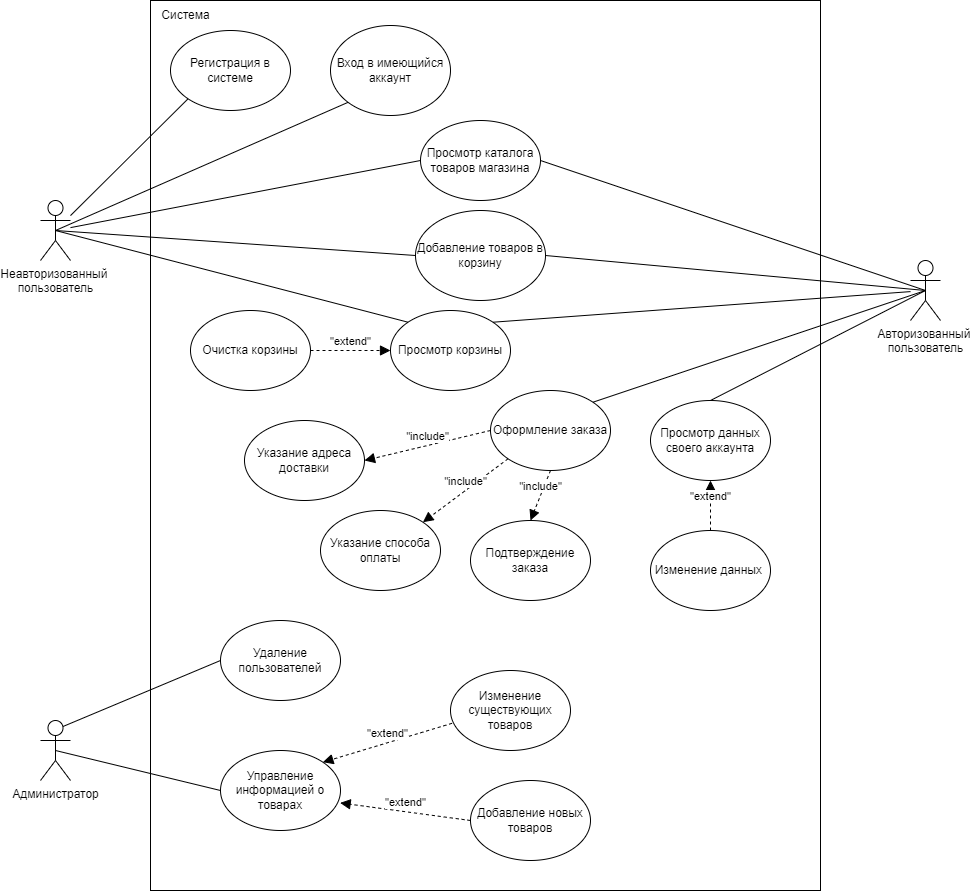

The diagram above was exported from draw.io. Its source (the exported page's mxGraphModel, read from the mxfile embedded in the PNG):
<mxGraphModel dx="1050" dy="1746" grid="1" gridSize="10" guides="1" tooltips="1" connect="1" arrows="1" fold="1" page="1" pageScale="1" pageWidth="827" pageHeight="1169" math="0" shadow="0">
  <root>
    <mxCell id="0" />
    <mxCell id="1" parent="0" />
    <mxCell id="-rqY2NIO2fJfaRGVZ8We-1" value="Неавторизованный&amp;nbsp;&lt;br&gt;пользователь&lt;br&gt;" style="shape=umlActor;verticalLabelPosition=bottom;verticalAlign=top;html=1;outlineConnect=0;" parent="1" vertex="1">
      <mxGeometry x="90" y="10" width="30" height="60" as="geometry" />
    </mxCell>
    <mxCell id="-rqY2NIO2fJfaRGVZ8We-8" value="" style="rounded=0;whiteSpace=wrap;html=1;" parent="1" vertex="1">
      <mxGeometry x="200" y="-190" width="670" height="890" as="geometry" />
    </mxCell>
    <mxCell id="-rqY2NIO2fJfaRGVZ8We-9" value="Просмотр каталога товаров магазина" style="ellipse;whiteSpace=wrap;html=1;" parent="1" vertex="1">
      <mxGeometry x="470" y="-70" width="120" height="80" as="geometry" />
    </mxCell>
    <mxCell id="-rqY2NIO2fJfaRGVZ8We-10" value="Система" style="text;html=1;align=center;verticalAlign=middle;resizable=0;points=[];autosize=1;strokeColor=none;fillColor=none;" parent="1" vertex="1">
      <mxGeometry x="200" y="-190" width="70" height="30" as="geometry" />
    </mxCell>
    <mxCell id="-rqY2NIO2fJfaRGVZ8We-11" value="Авторизованный&amp;nbsp;&lt;br&gt;пользователь&lt;br&gt;" style="shape=umlActor;verticalLabelPosition=bottom;verticalAlign=top;html=1;outlineConnect=0;" parent="1" vertex="1">
      <mxGeometry x="960" y="70" width="30" height="60" as="geometry" />
    </mxCell>
    <mxCell id="-rqY2NIO2fJfaRGVZ8We-12" value="Администратор" style="shape=umlActor;verticalLabelPosition=bottom;verticalAlign=top;html=1;outlineConnect=0;" parent="1" vertex="1">
      <mxGeometry x="90" y="530" width="30" height="60" as="geometry" />
    </mxCell>
    <mxCell id="-rqY2NIO2fJfaRGVZ8We-18" value="Добавление товаров в корзину" style="ellipse;whiteSpace=wrap;html=1;" parent="1" vertex="1">
      <mxGeometry x="465" y="20" width="130" height="90" as="geometry" />
    </mxCell>
    <mxCell id="-rqY2NIO2fJfaRGVZ8We-19" value="Регистрация в системе" style="ellipse;whiteSpace=wrap;html=1;" parent="1" vertex="1">
      <mxGeometry x="220" y="-160" width="120" height="80" as="geometry" />
    </mxCell>
    <mxCell id="-rqY2NIO2fJfaRGVZ8We-20" value="Вход в имеющийся аккаунт" style="ellipse;whiteSpace=wrap;html=1;" parent="1" vertex="1">
      <mxGeometry x="380" y="-165" width="120" height="90" as="geometry" />
    </mxCell>
    <mxCell id="-rqY2NIO2fJfaRGVZ8We-22" value="Просмотр корзины" style="ellipse;whiteSpace=wrap;html=1;" parent="1" vertex="1">
      <mxGeometry x="440" y="120" width="120" height="80" as="geometry" />
    </mxCell>
    <mxCell id="-rqY2NIO2fJfaRGVZ8We-23" value="Просмотр данных своего аккаунта" style="ellipse;whiteSpace=wrap;html=1;" parent="1" vertex="1">
      <mxGeometry x="700" y="210" width="120" height="80" as="geometry" />
    </mxCell>
    <mxCell id="-rqY2NIO2fJfaRGVZ8We-24" value="Оформление заказа" style="ellipse;whiteSpace=wrap;html=1;" parent="1" vertex="1">
      <mxGeometry x="540" y="200" width="120" height="80" as="geometry" />
    </mxCell>
    <mxCell id="-rqY2NIO2fJfaRGVZ8We-25" value="Указание адреса доставки" style="ellipse;whiteSpace=wrap;html=1;" parent="1" vertex="1">
      <mxGeometry x="294" y="230" width="120" height="80" as="geometry" />
    </mxCell>
    <mxCell id="-rqY2NIO2fJfaRGVZ8We-26" value="Указание способа оплаты" style="ellipse;whiteSpace=wrap;html=1;" parent="1" vertex="1">
      <mxGeometry x="370" y="320" width="120" height="80" as="geometry" />
    </mxCell>
    <mxCell id="-rqY2NIO2fJfaRGVZ8We-27" value="Очистка корзины" style="ellipse;whiteSpace=wrap;html=1;" parent="1" vertex="1">
      <mxGeometry x="240" y="120" width="120" height="80" as="geometry" />
    </mxCell>
    <mxCell id="-rqY2NIO2fJfaRGVZ8We-29" value="&quot;extend&quot;" style="html=1;verticalAlign=bottom;endArrow=block;dashed=1;endSize=8;rounded=0;endFill=1;exitX=1;exitY=0.5;exitDx=0;exitDy=0;entryX=0;entryY=0.5;entryDx=0;entryDy=0;" parent="1" source="-rqY2NIO2fJfaRGVZ8We-27" target="-rqY2NIO2fJfaRGVZ8We-22" edge="1">
      <mxGeometry relative="1" as="geometry">
        <mxPoint x="670" y="310" as="sourcePoint" />
        <mxPoint x="390" y="310" as="targetPoint" />
      </mxGeometry>
    </mxCell>
    <mxCell id="-rqY2NIO2fJfaRGVZ8We-30" value="" style="endArrow=none;html=1;rounded=0;entryX=0;entryY=1;entryDx=0;entryDy=0;" parent="1" source="-rqY2NIO2fJfaRGVZ8We-1" target="-rqY2NIO2fJfaRGVZ8We-19" edge="1">
      <mxGeometry width="50" height="50" relative="1" as="geometry">
        <mxPoint x="310" y="80" as="sourcePoint" />
        <mxPoint x="360" y="30" as="targetPoint" />
      </mxGeometry>
    </mxCell>
    <mxCell id="-rqY2NIO2fJfaRGVZ8We-31" value="" style="endArrow=none;html=1;rounded=0;entryX=0;entryY=1;entryDx=0;entryDy=0;exitX=0.5;exitY=0.5;exitDx=0;exitDy=0;exitPerimeter=0;" parent="1" source="-rqY2NIO2fJfaRGVZ8We-1" target="-rqY2NIO2fJfaRGVZ8We-20" edge="1">
      <mxGeometry width="50" height="50" relative="1" as="geometry">
        <mxPoint x="130" y="-30" as="sourcePoint" />
        <mxPoint x="250" y="-110" as="targetPoint" />
      </mxGeometry>
    </mxCell>
    <mxCell id="-rqY2NIO2fJfaRGVZ8We-33" value="" style="endArrow=none;html=1;rounded=0;entryX=0;entryY=0.5;entryDx=0;entryDy=0;" parent="1" source="-rqY2NIO2fJfaRGVZ8We-1" target="-rqY2NIO2fJfaRGVZ8We-9" edge="1">
      <mxGeometry width="50" height="50" relative="1" as="geometry">
        <mxPoint x="90" y="190" as="sourcePoint" />
        <mxPoint x="305" y="110" as="targetPoint" />
      </mxGeometry>
    </mxCell>
    <mxCell id="-rqY2NIO2fJfaRGVZ8We-34" value="" style="endArrow=none;html=1;rounded=0;entryX=0;entryY=0.5;entryDx=0;entryDy=0;exitX=0.5;exitY=0.5;exitDx=0;exitDy=0;exitPerimeter=0;" parent="1" source="-rqY2NIO2fJfaRGVZ8We-1" target="-rqY2NIO2fJfaRGVZ8We-18" edge="1">
      <mxGeometry width="50" height="50" relative="1" as="geometry">
        <mxPoint x="130" y="52.06896551724117" as="sourcePoint" />
        <mxPoint x="260" y="70" as="targetPoint" />
      </mxGeometry>
    </mxCell>
    <mxCell id="-rqY2NIO2fJfaRGVZ8We-35" value="" style="endArrow=none;html=1;rounded=0;exitX=0.5;exitY=0.5;exitDx=0;exitDy=0;exitPerimeter=0;entryX=1;entryY=0.5;entryDx=0;entryDy=0;" parent="1" source="-rqY2NIO2fJfaRGVZ8We-11" target="-rqY2NIO2fJfaRGVZ8We-18" edge="1">
      <mxGeometry width="50" height="50" relative="1" as="geometry">
        <mxPoint x="115" y="50" as="sourcePoint" />
        <mxPoint x="110" y="210" as="targetPoint" />
      </mxGeometry>
    </mxCell>
    <mxCell id="-rqY2NIO2fJfaRGVZ8We-36" value="" style="endArrow=none;html=1;rounded=0;entryX=1;entryY=0.5;entryDx=0;entryDy=0;exitX=0.5;exitY=0.5;exitDx=0;exitDy=0;exitPerimeter=0;" parent="1" source="-rqY2NIO2fJfaRGVZ8We-11" target="-rqY2NIO2fJfaRGVZ8We-9" edge="1">
      <mxGeometry width="50" height="50" relative="1" as="geometry">
        <mxPoint x="130" y="370" as="sourcePoint" />
        <mxPoint x="460" y="140" as="targetPoint" />
      </mxGeometry>
    </mxCell>
    <mxCell id="-rqY2NIO2fJfaRGVZ8We-37" value="" style="endArrow=none;html=1;rounded=0;entryX=1;entryY=0;entryDx=0;entryDy=0;" parent="1" source="-rqY2NIO2fJfaRGVZ8We-11" target="-rqY2NIO2fJfaRGVZ8We-22" edge="1">
      <mxGeometry width="50" height="50" relative="1" as="geometry">
        <mxPoint x="970" y="70" as="sourcePoint" />
        <mxPoint x="584.9999999999975" y="75" as="targetPoint" />
      </mxGeometry>
    </mxCell>
    <mxCell id="-rqY2NIO2fJfaRGVZ8We-38" value="" style="endArrow=none;html=1;rounded=0;exitX=0.5;exitY=0.5;exitDx=0;exitDy=0;exitPerimeter=0;entryX=0;entryY=0;entryDx=0;entryDy=0;" parent="1" source="-rqY2NIO2fJfaRGVZ8We-1" target="-rqY2NIO2fJfaRGVZ8We-22" edge="1">
      <mxGeometry width="50" height="50" relative="1" as="geometry">
        <mxPoint x="115" y="50" as="sourcePoint" />
        <mxPoint x="455.0000000000025" y="75" as="targetPoint" />
      </mxGeometry>
    </mxCell>
    <mxCell id="-rqY2NIO2fJfaRGVZ8We-39" value="" style="endArrow=none;html=1;rounded=0;entryX=1;entryY=0;entryDx=0;entryDy=0;exitX=0.5;exitY=0.5;exitDx=0;exitDy=0;exitPerimeter=0;" parent="1" source="-rqY2NIO2fJfaRGVZ8We-11" target="-rqY2NIO2fJfaRGVZ8We-24" edge="1">
      <mxGeometry width="50" height="50" relative="1" as="geometry">
        <mxPoint x="937.57" y="109.99711297111887" as="sourcePoint" />
        <mxPoint x="519.9964068711928" y="208.18572875253832" as="targetPoint" />
      </mxGeometry>
    </mxCell>
    <mxCell id="-rqY2NIO2fJfaRGVZ8We-40" value="&quot;include&quot;" style="html=1;verticalAlign=bottom;endArrow=block;dashed=1;endSize=8;rounded=0;endFill=1;exitX=0;exitY=0.5;exitDx=0;exitDy=0;entryX=1;entryY=0.5;entryDx=0;entryDy=0;" parent="1" source="-rqY2NIO2fJfaRGVZ8We-24" target="-rqY2NIO2fJfaRGVZ8We-25" edge="1">
      <mxGeometry relative="1" as="geometry">
        <mxPoint x="505" y="255" as="sourcePoint" />
        <mxPoint x="585" y="255" as="targetPoint" />
      </mxGeometry>
    </mxCell>
    <mxCell id="-rqY2NIO2fJfaRGVZ8We-42" value="&quot;include&quot;" style="html=1;verticalAlign=bottom;endArrow=block;dashed=1;endSize=8;rounded=0;endFill=1;exitX=0;exitY=1;exitDx=0;exitDy=0;entryX=1;entryY=0;entryDx=0;entryDy=0;" parent="1" source="-rqY2NIO2fJfaRGVZ8We-24" target="-rqY2NIO2fJfaRGVZ8We-26" edge="1">
      <mxGeometry relative="1" as="geometry">
        <mxPoint x="657.57" y="283.28" as="sourcePoint" />
        <mxPoint x="569.9964068711928" y="319.9957287525383" as="targetPoint" />
      </mxGeometry>
    </mxCell>
    <mxCell id="-rqY2NIO2fJfaRGVZ8We-43" value="" style="endArrow=none;html=1;rounded=0;entryX=0.5;entryY=0;entryDx=0;entryDy=0;exitX=0.5;exitY=0.5;exitDx=0;exitDy=0;exitPerimeter=0;" parent="1" source="-rqY2NIO2fJfaRGVZ8We-11" target="-rqY2NIO2fJfaRGVZ8We-23" edge="1">
      <mxGeometry width="50" height="50" relative="1" as="geometry">
        <mxPoint x="970" y="70" as="sourcePoint" />
        <mxPoint x="592.4264068711971" y="241.71572875253514" as="targetPoint" />
      </mxGeometry>
    </mxCell>
    <mxCell id="-rqY2NIO2fJfaRGVZ8We-44" value="Изменение данных&amp;nbsp;" style="ellipse;whiteSpace=wrap;html=1;" parent="1" vertex="1">
      <mxGeometry x="700" y="340" width="120" height="80" as="geometry" />
    </mxCell>
    <mxCell id="-rqY2NIO2fJfaRGVZ8We-45" value="&quot;extend&quot;" style="html=1;verticalAlign=bottom;endArrow=block;dashed=1;endSize=8;rounded=0;endFill=1;exitX=0.5;exitY=0;exitDx=0;exitDy=0;entryX=0.5;entryY=1;entryDx=0;entryDy=0;" parent="1" source="-rqY2NIO2fJfaRGVZ8We-44" target="-rqY2NIO2fJfaRGVZ8We-23" edge="1">
      <mxGeometry relative="1" as="geometry">
        <mxPoint x="520" y="348.89" as="sourcePoint" />
        <mxPoint x="600" y="348.89" as="targetPoint" />
      </mxGeometry>
    </mxCell>
    <mxCell id="-rqY2NIO2fJfaRGVZ8We-46" value="Подтверждение заказа" style="ellipse;whiteSpace=wrap;html=1;" parent="1" vertex="1">
      <mxGeometry x="520" y="330" width="120" height="80" as="geometry" />
    </mxCell>
    <mxCell id="-rqY2NIO2fJfaRGVZ8We-47" value="&quot;include&quot;" style="html=1;verticalAlign=bottom;endArrow=block;dashed=1;endSize=8;rounded=0;endFill=1;exitX=0.5;exitY=1;exitDx=0;exitDy=0;entryX=0.5;entryY=0;entryDx=0;entryDy=0;" parent="1" source="-rqY2NIO2fJfaRGVZ8We-24" target="-rqY2NIO2fJfaRGVZ8We-46" edge="1">
      <mxGeometry relative="1" as="geometry">
        <mxPoint x="507.57359312880294" y="288.2842712474644" as="sourcePoint" />
        <mxPoint x="422.42640687119274" y="341.71572875253787" as="targetPoint" />
      </mxGeometry>
    </mxCell>
    <mxCell id="-rqY2NIO2fJfaRGVZ8We-60" value="Управление информацией о товарах" style="ellipse;whiteSpace=wrap;html=1;" parent="1" vertex="1">
      <mxGeometry x="270" y="560" width="120" height="80" as="geometry" />
    </mxCell>
    <mxCell id="-rqY2NIO2fJfaRGVZ8We-61" value="" style="endArrow=none;html=1;rounded=0;exitX=0.5;exitY=0.5;exitDx=0;exitDy=0;exitPerimeter=0;entryX=0;entryY=0.5;entryDx=0;entryDy=0;" parent="1" source="-rqY2NIO2fJfaRGVZ8We-12" target="-rqY2NIO2fJfaRGVZ8We-60" edge="1">
      <mxGeometry width="50" height="50" relative="1" as="geometry">
        <mxPoint x="920" y="630" as="sourcePoint" />
        <mxPoint x="812.4264068711925" y="528.2842712474617" as="targetPoint" />
      </mxGeometry>
    </mxCell>
    <mxCell id="-rqY2NIO2fJfaRGVZ8We-63" value="Удаление пользователей" style="ellipse;whiteSpace=wrap;html=1;" parent="1" vertex="1">
      <mxGeometry x="270" y="430" width="120" height="80" as="geometry" />
    </mxCell>
    <mxCell id="-rqY2NIO2fJfaRGVZ8We-64" value="Добавление новых товаров" style="ellipse;whiteSpace=wrap;html=1;" parent="1" vertex="1">
      <mxGeometry x="520" y="590" width="120" height="80" as="geometry" />
    </mxCell>
    <mxCell id="-rqY2NIO2fJfaRGVZ8We-65" value="&quot;extend&quot;" style="html=1;verticalAlign=bottom;endArrow=block;dashed=1;endSize=8;rounded=0;endFill=1;exitX=0;exitY=0.5;exitDx=0;exitDy=0;entryX=0.997;entryY=0.655;entryDx=0;entryDy=0;entryPerimeter=0;" parent="1" source="-rqY2NIO2fJfaRGVZ8We-64" target="-rqY2NIO2fJfaRGVZ8We-60" edge="1">
      <mxGeometry relative="1" as="geometry">
        <mxPoint x="340" y="545" as="sourcePoint" />
        <mxPoint x="340" y="495" as="targetPoint" />
      </mxGeometry>
    </mxCell>
    <mxCell id="-rqY2NIO2fJfaRGVZ8We-67" value="" style="endArrow=none;html=1;rounded=0;exitX=0.75;exitY=0.1;exitDx=0;exitDy=0;exitPerimeter=0;entryX=0;entryY=0.5;entryDx=0;entryDy=0;" parent="1" source="-rqY2NIO2fJfaRGVZ8We-12" target="-rqY2NIO2fJfaRGVZ8We-63" edge="1">
      <mxGeometry width="50" height="50" relative="1" as="geometry">
        <mxPoint x="176.21" y="471.72" as="sourcePoint" />
        <mxPoint x="363.7835931288029" y="660.0042712474644" as="targetPoint" />
      </mxGeometry>
    </mxCell>
    <mxCell id="-rqY2NIO2fJfaRGVZ8We-70" style="edgeStyle=orthogonalEdgeStyle;rounded=0;orthogonalLoop=1;jettySize=auto;html=1;exitX=0.5;exitY=1;exitDx=0;exitDy=0;endArrow=block;endFill=1;" parent="1" edge="1">
      <mxGeometry relative="1" as="geometry">
        <mxPoint x="360" y="640" as="sourcePoint" />
        <mxPoint x="360" y="640" as="targetPoint" />
      </mxGeometry>
    </mxCell>
    <mxCell id="-rqY2NIO2fJfaRGVZ8We-71" style="edgeStyle=orthogonalEdgeStyle;rounded=0;orthogonalLoop=1;jettySize=auto;html=1;exitX=0.5;exitY=1;exitDx=0;exitDy=0;endArrow=block;endFill=1;" parent="1" edge="1">
      <mxGeometry relative="1" as="geometry">
        <mxPoint x="360" y="640" as="sourcePoint" />
        <mxPoint x="360" y="640" as="targetPoint" />
      </mxGeometry>
    </mxCell>
    <mxCell id="-rqY2NIO2fJfaRGVZ8We-74" style="edgeStyle=orthogonalEdgeStyle;rounded=0;orthogonalLoop=1;jettySize=auto;html=1;exitX=0.5;exitY=1;exitDx=0;exitDy=0;endArrow=block;endFill=1;" parent="1" edge="1">
      <mxGeometry relative="1" as="geometry">
        <mxPoint x="360" y="640" as="sourcePoint" />
        <mxPoint x="360" y="640" as="targetPoint" />
      </mxGeometry>
    </mxCell>
    <mxCell id="-rqY2NIO2fJfaRGVZ8We-75" value="Изменение существующих товаров" style="ellipse;whiteSpace=wrap;html=1;" parent="1" vertex="1">
      <mxGeometry x="500" y="480" width="120" height="80" as="geometry" />
    </mxCell>
    <mxCell id="-rqY2NIO2fJfaRGVZ8We-76" value="&quot;extend&quot;" style="html=1;verticalAlign=bottom;endArrow=block;dashed=1;endSize=8;rounded=0;endFill=1;exitX=0.013;exitY=0.66;exitDx=0;exitDy=0;entryX=1;entryY=0;entryDx=0;entryDy=0;exitPerimeter=0;" parent="1" source="-rqY2NIO2fJfaRGVZ8We-75" target="-rqY2NIO2fJfaRGVZ8We-60" edge="1">
      <mxGeometry relative="1" as="geometry">
        <mxPoint x="417.57359312880726" y="871.7157287525383" as="sourcePoint" />
        <mxPoint x="342.42640687119706" y="818.2842712474644" as="targetPoint" />
      </mxGeometry>
    </mxCell>
  </root>
</mxGraphModel>